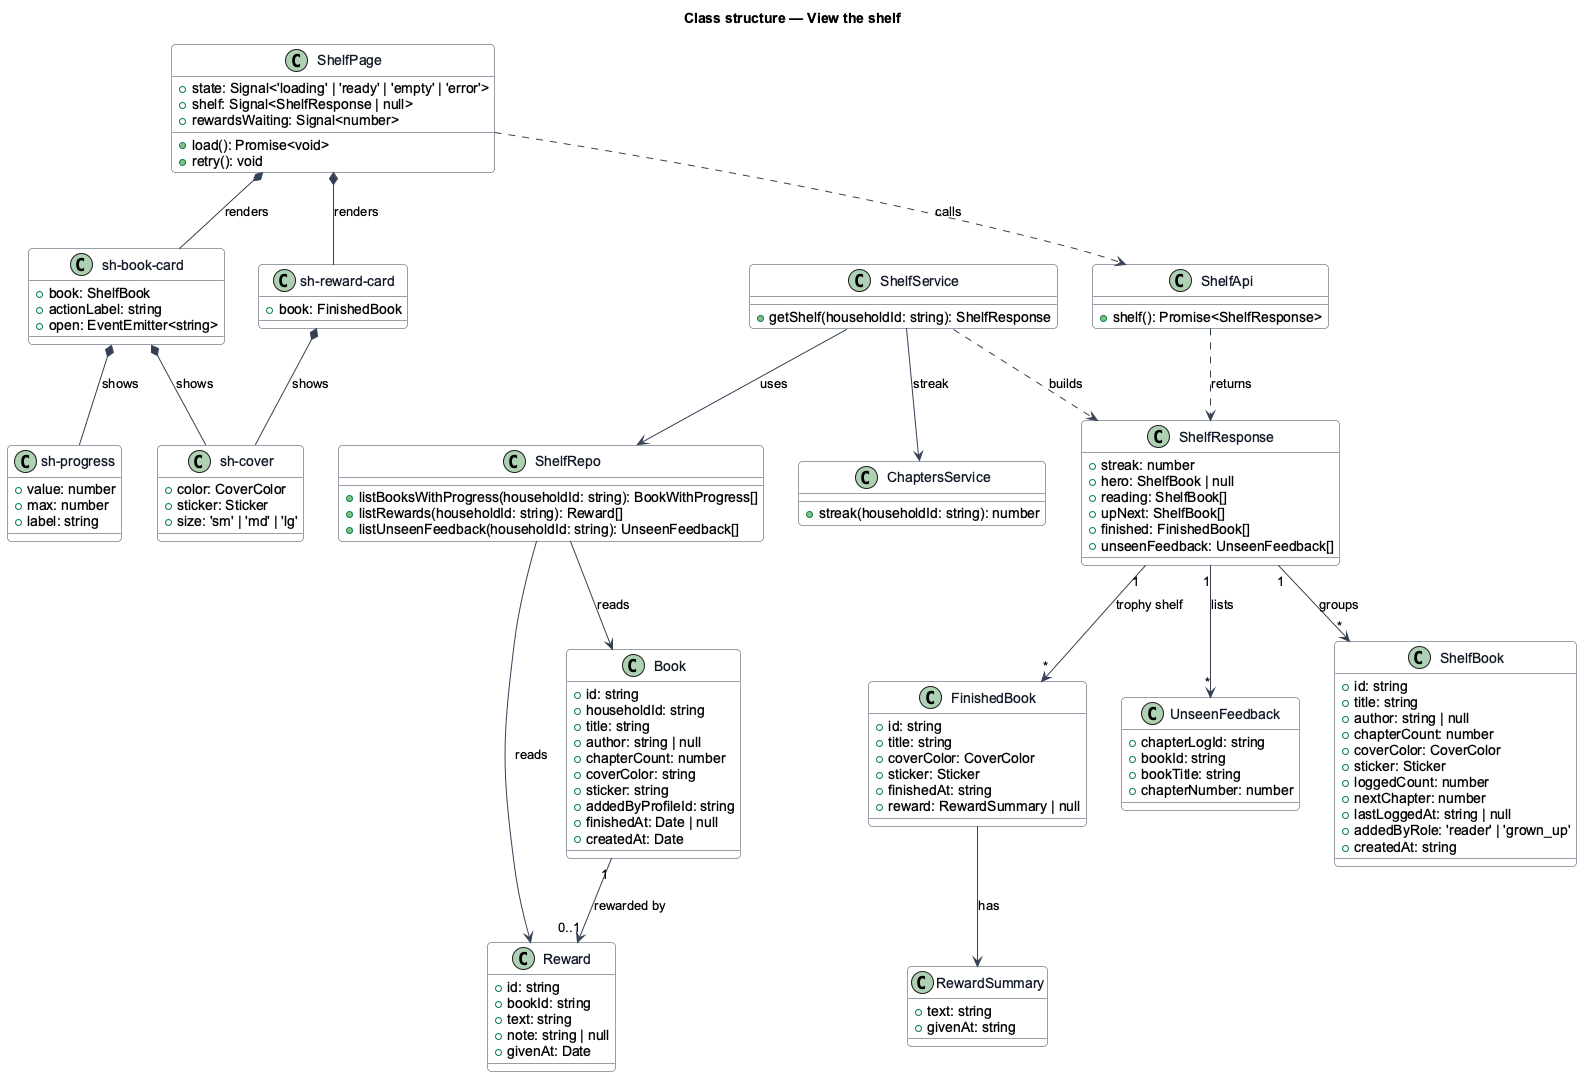

The diagram above was rendered by PlantUML. Its source (embedded in the PNG):
@startuml
skinparam backgroundColor #FFFFFF
skinparam shadowing false
skinparam roundcorner 8
skinparam defaultFontName Arial
skinparam ArrowColor #344054
skinparam class {
  BorderColor #344054
  FontColor #101828
  BackgroundColor #F9FAFB
}
title Class structure — View the shelf

class ShelfPage {
  +state: Signal<'loading' | 'ready' | 'empty' | 'error'>
  +shelf: Signal<ShelfResponse | null>
  +rewardsWaiting: Signal<number>
  +load(): Promise<void>
  +retry(): void
}

class "sh-book-card" as BookCard {
  +book: ShelfBook
  +actionLabel: string
  +open: EventEmitter<string>
}

class "sh-cover" as Cover {
  +color: CoverColor
  +sticker: Sticker
  +size: 'sm' | 'md' | 'lg'
}

class "sh-progress" as Progress {
  +value: number
  +max: number
  +label: string
}

class "sh-reward-card" as RewardCard {
  +book: FinishedBook
}

class ShelfApi {
  +shelf(): Promise<ShelfResponse>
}

class ShelfResponse {
  +streak: number
  +hero: ShelfBook | null
  +reading: ShelfBook[]
  +upNext: ShelfBook[]
  +finished: FinishedBook[]
  +unseenFeedback: UnseenFeedback[]
}

class ShelfBook {
  +id: string
  +title: string
  +author: string | null
  +chapterCount: number
  +coverColor: CoverColor
  +sticker: Sticker
  +loggedCount: number
  +nextChapter: number
  +lastLoggedAt: string | null
  +addedByRole: 'reader' | 'grown_up'
  +createdAt: string
}

class FinishedBook {
  +id: string
  +title: string
  +coverColor: CoverColor
  +sticker: Sticker
  +finishedAt: string
  +reward: RewardSummary | null
}

class RewardSummary {
  +text: string
  +givenAt: string
}

class UnseenFeedback {
  +chapterLogId: string
  +bookId: string
  +bookTitle: string
  +chapterNumber: number
}

class ShelfService {
  +getShelf(householdId: string): ShelfResponse
}

class ShelfRepo {
  +listBooksWithProgress(householdId: string): BookWithProgress[]
  +listRewards(householdId: string): Reward[]
  +listUnseenFeedback(householdId: string): UnseenFeedback[]
}

class ChaptersService {
  +streak(householdId: string): number
}

class Book {
  +id: string
  +householdId: string
  +title: string
  +author: string | null
  +chapterCount: number
  +coverColor: string
  +sticker: string
  +addedByProfileId: string
  +finishedAt: Date | null
  +createdAt: Date
}

class Reward {
  +id: string
  +bookId: string
  +text: string
  +note: string | null
  +givenAt: Date
}

ShelfPage *-- BookCard : renders
ShelfPage *-- RewardCard : renders
BookCard *-- Cover : shows
BookCard *-- Progress : shows
RewardCard *-- Cover : shows
ShelfPage ..> ShelfApi : calls
ShelfApi ..> ShelfResponse : returns
ShelfResponse "1" --> "*" ShelfBook : groups
ShelfResponse "1" --> "*" FinishedBook : trophy shelf
ShelfResponse "1" --> "*" UnseenFeedback : lists
FinishedBook --> RewardSummary : has
ShelfService ..> ShelfResponse : builds
ShelfService --> ShelfRepo : uses
ShelfService --> ChaptersService : streak
ShelfRepo --> Book : reads
ShelfRepo --> Reward : reads
Book "1" --> "0..1" Reward : rewarded by
@enduml